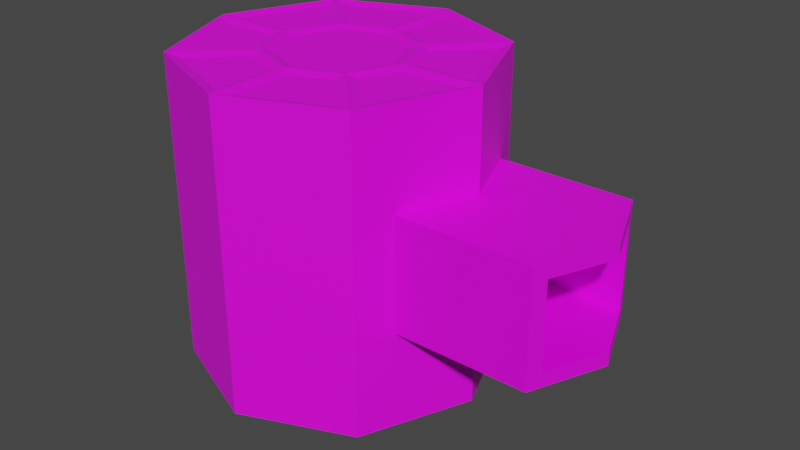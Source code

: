 # Source: krot.blend  (saved by Blender 3.4.6; exported with 4.5.12 LTS)
import bpy
from mathutils import Matrix  # noqa: F401  (used for matrix-valued properties, if any)

bpy.ops.wm.read_factory_settings(use_empty=True)
scene = bpy.context.scene
scene.name = 'Scene'

# ---- collections
col_collection = bpy.data.collections.new('Collection'); scene.collection.children.link(col_collection)

# ---- images (referenced by path relative to the original .blend; pixels are not part of the script)
import os
ASSET_DIR = os.environ.get("B2B_ASSET_DIR", "")  # directory of the original .blend (textures are referenced by path, not embedded)
HERE = os.path.dirname(os.path.abspath(__file__))  # packed textures are extracted next to this script under _unpacked/

def load_image(name, relpath, width, height, colorspace="sRGB"):
    """Load a texture the original file referenced (path relative to the .blend, or extracted next to this script)."""
    p = next((c for c in (os.path.join(HERE, relpath), os.path.join(ASSET_DIR, relpath)) if relpath and os.path.exists(c)), "")
    if p:
        img = bpy.data.images.load(p, check_existing=True)
        img.name = name
    else:  # same state as the original file: an image datablock whose file is absent (Cycles renders it pink)
        img = bpy.data.images.new(name, width, height)
        img.source = "FILE"
        img.filepath = "//" + (relpath or name)
    img.colorspace_settings.name = colorspace
    return img
img_super_texture_01_a_png = load_image('Super_Texture_01_A.png', 'Super_Texture_01_A.png', 1024, 1024, 'sRGB')

# ---- materials (node trees are filled in below, after node groups)
mat_material = bpy.data.materials.new('Material')
mat_material.alpha_threshold = 0.0
mat_material.use_transparent_shadow = False
mat_material.roughness = 0.5
mat_material.line_color = (0.0, 0.0, 0.0, 1.0)

# ---- material node trees
mat_material.use_nodes = True; mat_material.node_tree.nodes.clear()
_N = mat_material.node_tree.nodes; _L = mat_material.node_tree.links
n0 = _N.new('ShaderNodeOutputMaterial'); n0.name = 'Material Output'; n0.location = (300, 300)
n1 = _N.new('ShaderNodeBsdfPrincipled'); n1.name = 'Principled BSDF'; n1.location = (10, 300)
n1.distribution = 'GGX'
n1.subsurface_method = 'RANDOM_WALK_SKIN'
n1.inputs[3].default_value = 1.45
n1.inputs[27].default_value = (0.0, 0.0, 0.0, 1.0)
n1.inputs[28].default_value = 1.0
n2 = _N.new('ShaderNodeTexImage'); n2.name = 'Image Texture'; n2.location = (-380, 75)
n2.image = img_super_texture_01_a_png
_L.new(n1.outputs[0], n0.inputs[0])
_L.new(n2.outputs[0], n1.inputs[0])
n0.is_active_output = True

# ---- world
world_world = bpy.data.worlds.new('World'); scene.world = world_world
world_world.use_nodes = True; world_world.node_tree.nodes.clear()
_N = world_world.node_tree.nodes; _L = world_world.node_tree.links
n0 = _N.new('ShaderNodeOutputWorld'); n0.name = 'World Output'; n0.location = (300, 300)
n1 = _N.new('ShaderNodeBackground'); n1.name = 'Background'; n1.location = (10, 300)
n1.inputs[0].default_value = (0.05088, 0.05088, 0.05088, 1.0)
_L.new(n1.outputs[0], n0.inputs[0])
n0.is_active_output = True
world_world.color = (0.05088, 0.05088, 0.05088)
world_world.use_sun_shadow = False
world_world.sun_shadow_jitter_overblur = 0.0

# ---- meshes
me_cylinder = bpy.data.meshes.new('Cylinder')
me_cylinder.from_pydata([(0.0, 1.0, -1.0), (0.0, 0.4606, 1.0), (0.7071, 0.7071, -1.0), (0.3257, 0.3257, 1.0), (1.0, 0.0, -1.0), (0.4606, 0.0, 1.0), (0.7071, -0.7071, -1.0), (0.3257, -0.3257, 1.0), (0.0, -1.0, -1.0), (0.0, -0.4606, 1.0), (-0.7071, -0.7071, -1.0), (-0.3257, -0.3257, 1.0), (-1.0, 0.0, -1.0), (-0.4606, 0.0, 1.0), (-0.7071, 0.7071, -1.0), (-0.3257, 0.3257, 1.0), (0.8305, 0.4092, 0.484), (0.0, 1.0, 1.0), (1.0, -1.841e-09, 0.484), (0.8305, -0.4092, 0.484), (0.0, -1.0, 1.0), (-0.7071, -0.7071, 1.0), (-1.0, 0.0, 1.0), (-0.7071, 0.7071, 1.0), (0.274, 0.274, 0.9816), (0.0, 0.3875, 0.9816), (-0.274, 0.274, 0.9816), (-0.3875, 0.0, 0.9816), (-0.274, -0.274, 0.9816), (0.0, -0.3875, 0.9816), (0.274, -0.274, 0.9816), (0.3875, 0.0, 0.9816), (0.06752, 0.5057, 0.9816), (0.3099, 0.4053, 0.9816), (0.5879, 0.6834, 0.9816), (0.06752, 0.8989, 0.9816), (0.4053, 0.3099, 0.9816), (0.5057, 0.06752, 0.9816), (0.8989, 0.06752, 0.9816), (0.6834, 0.5879, 0.9816), (0.5057, -0.06752, 0.9816), (0.4053, -0.3099, 0.9816), (0.6834, -0.5879, 0.9816), (0.8989, -0.06752, 0.9816), (0.3099, -0.4053, 0.9816), (0.06752, -0.5057, 0.9816), (0.06752, -0.8989, 0.9816), (0.5879, -0.6834, 0.9816), (-0.06752, -0.5057, 0.9816), (-0.3099, -0.4053, 0.9816), (-0.5879, -0.6834, 0.9816), (-0.06752, -0.8989, 0.9816), (-0.4053, -0.3099, 0.9816), (-0.5057, -0.06752, 0.9816), (-0.8989, -0.06752, 0.9816), (-0.6834, -0.5879, 0.9816), (-0.5057, 0.06752, 0.9816), (-0.4053, 0.3099, 0.9816), (-0.6834, 0.5879, 0.9816), (-0.8989, 0.06752, 0.9816), (-0.3099, 0.4053, 0.9816), (-0.06752, 0.5057, 0.9816), (-0.06752, 0.8989, 0.9816), (-0.5879, 0.6834, 0.9816), (0.7718, 0.5508, 0.8837), (1.0, 0.0, -0.3677), (0.7999, 0.4831, -0.3677), (1.0, -1.221e-09, 0.8837), (0.7999, -0.4831, -0.3677), (0.7718, -0.5508, 0.8837), (1.709, 0.3975, -0.2751), (1.874, -6.864e-10, -0.2751), (1.874, 0.0, 0.3677), (1.709, -0.3975, -0.2751), (1.709, 0.3975, 0.2751), (1.709, -0.3975, 0.2751), (1.674, 0.4831, -0.3677), (1.874, 0.0, -0.3677), (1.674, -0.4831, -0.3677), (1.674, 0.4831, 0.3677), (1.874, 3.124e-09, 0.2751), (1.674, -0.4831, 0.3677), (1.396, -1.23e-08, 0.2751), (1.396, -1.611e-08, -0.2751), (1.231, 0.3975, -0.2751), (1.231, -0.3975, -0.2751), (1.231, 0.3975, 0.2751), (1.231, -0.3975, 0.2751), (1.0, 0.0, 1.0), (0.7071, 0.7071, 1.0), (0.7071, -0.7071, 1.0), (1.0, 0.0, 0.3677), (0.7999, 0.4831, 0.3677), (0.7999, -0.4831, 0.3677)], [], [(0, 17, 89, 2), (91, 93, 81, 72), (68, 65, 77, 78), (6, 90, 20, 8), (8, 20, 21, 10), (10, 21, 22, 12), (24, 25, 26, 27, 28, 29, 30, 31), (12, 22, 23, 14), (14, 23, 17, 0), (32, 33, 34, 35), (36, 37, 38, 39), (40, 41, 42, 43), (44, 45, 46, 47), (48, 49, 50, 51), (52, 53, 54, 55), (56, 57, 58, 59), (60, 61, 62, 63), (3, 1, 25, 24), (1, 15, 26, 25), (15, 13, 27, 26), (13, 11, 28, 27), (11, 9, 29, 28), (9, 7, 30, 29), (7, 5, 31, 30), (5, 3, 24, 31), (1, 3, 33, 32), (3, 89, 34, 33), (89, 17, 35, 34), (17, 1, 32, 35), (3, 5, 37, 36), (5, 88, 38, 37), (88, 89, 39, 38), (89, 3, 36, 39), (5, 7, 41, 40), (7, 90, 42, 41), (90, 88, 43, 42), (88, 5, 40, 43), (7, 9, 45, 44), (9, 20, 46, 45), (20, 90, 47, 46), (90, 7, 44, 47), (9, 11, 49, 48), (11, 21, 50, 49), (21, 20, 51, 50), (20, 9, 48, 51), (11, 13, 53, 52), (13, 22, 54, 53), (22, 21, 55, 54), (21, 11, 52, 55), (13, 15, 57, 56), (15, 23, 58, 57), (23, 22, 59, 58), (22, 13, 56, 59), (15, 1, 61, 60), (1, 17, 62, 61), (17, 23, 63, 62), (23, 15, 60, 63), (92, 66, 2, 89), (66, 65, 4, 2), (18, 16, 64, 67), (65, 68, 6, 4), (19, 18, 67, 69), (68, 93, 90, 6), (70, 74, 86, 84), (80, 75, 87, 82), (92, 91, 72, 79), (66, 92, 79, 76), (93, 68, 78, 81), (65, 66, 76, 77), (70, 71, 77, 76), (71, 73, 78, 77), (74, 70, 76, 79), (80, 74, 79, 72), (75, 80, 72, 81), (73, 75, 81, 78), (84, 86, 82, 83), (83, 82, 87, 85), (71, 70, 84, 83), (75, 73, 85, 87), (74, 80, 82, 86), (73, 71, 83, 85), (67, 64, 89, 88), (69, 67, 88, 90), (16, 18, 91, 92), (18, 19, 93, 91), (64, 16, 92, 89), (19, 69, 90, 93)])
_uv = me_cylinder.uv_layers.new(name='UVMap')
_uv.uv.foreach_set('vector', [0.9867, 0.3464, 0.8729, 0.3458, 0.8731, 0.3118, 0.987, 0.3123, 0.8872, 0.2778, 0.8739, 0.2253, 0.8873, 0.2545, 0.8872, 0.2778, 0.9366, 0.2489, 0.9526, 0.2982, 0.9734, 0.2782, 0.9785, 0.2125, 0.9875, 0.2442, 0.8736, 0.2437, 0.8739, 0.2097, 0.9878, 0.2102, 0.9878, 0.2102, 0.8739, 0.2097, 0.8741, 0.1756, 0.988, 0.1762, 0.988, 0.1762, 0.8741, 0.1756, 0.8744, 0.1416, 0.9883, 0.1421, 0.3086, 0.02898, 0.3096, 0.02858, 0.3105, 0.02898, 0.3109, 0.02994, 0.3105, 0.0309, 0.3096, 0.03129, 0.3086, 0.0309, 0.3082, 0.02994, 0.9883, 0.1421, 0.8744, 0.1416, 0.8746, 0.1076, 0.9885, 0.1081, 0.9885, 0.1081, 0.8746, 0.1076, 0.8749, 0.07352, 0.9888, 0.07407, 0.3093, 0.02817, 0.3085, 0.02852, 0.3075, 0.02755, 0.3093, 0.0268, 0.3081, 0.02886, 0.3078, 0.0297, 0.3064, 0.0297, 0.3072, 0.02788, 0.3078, 0.03017, 0.3081, 0.03102, 0.3072, 0.03199, 0.3064, 0.03017, 0.3085, 0.03135, 0.3093, 0.03171, 0.3093, 0.03308, 0.3075, 0.03233, 0.3098, 0.03171, 0.3106, 0.03135, 0.3116, 0.03233, 0.3098, 0.03308, 0.311, 0.03102, 0.3113, 0.03017, 0.3127, 0.03017, 0.3119, 0.03199, 0.3113, 0.0297, 0.311, 0.02886, 0.3119, 0.02788, 0.3127, 0.0297, 0.3106, 0.02852, 0.3098, 0.02817, 0.3098, 0.0268, 0.3116, 0.02755, 0.7956, 0.6008, 0.7673, 0.6126, 0.7673, 0.6062, 0.7911, 0.5963, 0.7673, 0.6126, 0.7389, 0.6008, 0.7434, 0.5963, 0.7673, 0.6062, 0.7389, 0.6008, 0.7272, 0.5725, 0.7336, 0.5725, 0.7434, 0.5963, 0.7272, 0.5725, 0.7389, 0.5442, 0.7434, 0.5487, 0.7336, 0.5725, 0.7389, 0.5442, 0.7673, 0.5324, 0.7673, 0.5388, 0.7434, 0.5487, 0.7673, 0.5324, 0.7956, 0.5442, 0.7911, 0.5487, 0.7673, 0.5388, 0.7956, 0.5442, 0.8074, 0.5725, 0.801, 0.5725, 0.7911, 0.5487, 0.8074, 0.5725, 0.7956, 0.6008, 0.7911, 0.5963, 0.801, 0.5725, 0.7673, 0.6126, 0.7956, 0.6008, 0.7942, 0.6078, 0.7731, 0.6165, 0.7956, 0.6008, 0.8288, 0.634, 0.8184, 0.632, 0.7942, 0.6078, 0.8288, 0.634, 0.7673, 0.6595, 0.7731, 0.6507, 0.8184, 0.632, 0.7673, 0.6595, 0.7673, 0.6126, 0.7731, 0.6165, 0.7731, 0.6507, 0.7956, 0.6008, 0.8074, 0.5725, 0.8113, 0.5784, 0.8025, 0.5995, 0.8074, 0.5725, 0.8543, 0.5725, 0.8455, 0.5784, 0.8113, 0.5784, 0.8543, 0.5725, 0.8288, 0.634, 0.8267, 0.6237, 0.8455, 0.5784, 0.8288, 0.634, 0.7956, 0.6008, 0.8025, 0.5995, 0.8267, 0.6237, 0.8074, 0.5725, 0.7956, 0.5442, 0.8025, 0.5455, 0.8113, 0.5666, 0.7956, 0.5442, 0.8288, 0.511, 0.8267, 0.5214, 0.8025, 0.5455, 0.8288, 0.511, 0.8543, 0.5725, 0.8455, 0.5666, 0.8267, 0.5214, 0.8543, 0.5725, 0.8074, 0.5725, 0.8113, 0.5666, 0.8455, 0.5666, 0.7956, 0.5442, 0.7673, 0.5324, 0.7731, 0.5285, 0.7942, 0.5372, 0.7673, 0.5324, 0.7673, 0.4855, 0.7731, 0.4943, 0.7731, 0.5285, 0.7673, 0.4855, 0.8288, 0.511, 0.8184, 0.513, 0.7731, 0.4943, 0.8288, 0.511, 0.7956, 0.5442, 0.7942, 0.5372, 0.8184, 0.513, 0.7673, 0.5324, 0.7389, 0.5442, 0.7403, 0.5372, 0.7614, 0.5285, 0.7389, 0.5442, 0.7058, 0.511, 0.7161, 0.513, 0.7403, 0.5372, 0.7058, 0.511, 0.7673, 0.4855, 0.7614, 0.4943, 0.7161, 0.513, 0.7673, 0.4855, 0.7673, 0.5324, 0.7614, 0.5285, 0.7614, 0.4943, 0.7389, 0.5442, 0.7272, 0.5725, 0.7233, 0.5666, 0.732, 0.5455, 0.7272, 0.5725, 0.6803, 0.5725, 0.6891, 0.5666, 0.7233, 0.5666, 0.6803, 0.5725, 0.7058, 0.511, 0.7078, 0.5214, 0.6891, 0.5666, 0.7058, 0.511, 0.7389, 0.5442, 0.732, 0.5455, 0.7078, 0.5214, 0.7272, 0.5725, 0.7389, 0.6008, 0.732, 0.5995, 0.7233, 0.5784, 0.7389, 0.6008, 0.7058, 0.634, 0.7078, 0.6237, 0.732, 0.5995, 0.7058, 0.634, 0.6803, 0.5725, 0.6891, 0.5784, 0.7078, 0.6237, 0.6803, 0.5725, 0.7272, 0.5725, 0.7233, 0.5784, 0.6891, 0.5784, 0.7389, 0.6008, 0.7673, 0.6126, 0.7614, 0.6165, 0.7403, 0.6078, 0.7673, 0.6126, 0.7673, 0.6595, 0.7614, 0.6507, 0.7614, 0.6165, 0.7673, 0.6595, 0.7058, 0.634, 0.7161, 0.632, 0.7614, 0.6507, 0.7058, 0.634, 0.7389, 0.6008, 0.7403, 0.6078, 0.7161, 0.632, 0.887, 0.3011, 0.9733, 0.3015, 0.987, 0.3123, 0.8731, 0.3118, 0.9733, 0.3015, 0.9734, 0.2782, 0.9872, 0.2783, 0.987, 0.3123, 0.2539, 0.02891, 0.2547, 0.02891, 0.2549, 0.02931, 0.2539, 0.02931, 0.9734, 0.2782, 0.9736, 0.255, 0.9875, 0.2442, 0.9872, 0.2783, 0.2532, 0.02891, 0.2539, 0.02891, 0.2539, 0.02931, 0.2529, 0.02931, 0.9736, 0.255, 0.8873, 0.2545, 0.8736, 0.2437, 0.9875, 0.2442, 0.9624, 0.2973, 0.8979, 0.297, 0.8979, 0.297, 0.9624, 0.2973, 0.898, 0.2779, 0.8982, 0.2587, 0.8982, 0.2587, 0.898, 0.2779, 0.9044, 0.2844, 0.8872, 0.2778, 0.8872, 0.2778, 0.8684, 0.3527, 0.9733, 0.3015, 0.9044, 0.2844, 0.8684, 0.3527, 0.9886, 0.3408, 0.8739, 0.2253, 0.9736, 0.255, 0.9785, 0.2125, 0.8873, 0.2545, 0.9425, 0.2626, 0.9435, 0.3039, 0.9886, 0.3408, 0.9734, 0.2782, 0.9624, 0.2973, 0.9626, 0.2782, 0.9734, 0.2782, 0.9733, 0.3015, 0.9626, 0.2782, 0.9627, 0.259, 0.9736, 0.255, 0.9734, 0.2782, 0.8979, 0.297, 0.9624, 0.2973, 0.9733, 0.3015, 0.887, 0.3011, 0.898, 0.2779, 0.8979, 0.297, 0.887, 0.3011, 0.8872, 0.2778, 0.8982, 0.2587, 0.898, 0.2779, 0.8872, 0.2778, 0.8873, 0.2545, 0.9627, 0.259, 0.8982, 0.2587, 0.8873, 0.2545, 0.9736, 0.255, 0.9624, 0.2973, 0.8979, 0.297, 0.898, 0.2779, 0.9626, 0.2782, 0.9626, 0.2782, 0.898, 0.2779, 0.8982, 0.2587, 0.9627, 0.259, 0.9626, 0.2782, 0.9624, 0.2973, 0.9624, 0.2973, 0.9626, 0.2782, 0.8982, 0.2587, 0.9627, 0.259, 0.9627, 0.259, 0.8982, 0.2587, 0.8979, 0.297, 0.898, 0.2779, 0.898, 0.2779, 0.8979, 0.297, 0.9627, 0.259, 0.9626, 0.2782, 0.9626, 0.2782, 0.9627, 0.259, 0.2559, 0.1365, 0.2569, 0.1365, 0.2572, 0.1366, 0.2559, 0.1366, 0.2548, 0.1365, 0.2559, 0.1365, 0.2559, 0.1366, 0.2546, 0.1366, 0.2566, 0.1361, 0.2559, 0.1361, 0.2559, 0.136, 0.2568, 0.136, 0.2559, 0.1361, 0.2551, 0.1361, 0.255, 0.136, 0.2559, 0.136, 0.2569, 0.1365, 0.2566, 0.1361, 0.2568, 0.136, 0.2572, 0.1366, 0.2551, 0.1361, 0.2548, 0.1365, 0.2546, 0.1366, 0.255, 0.136])
me_cylinder.materials.append(mat_material)
me_cylinder.update()

# ---- objects
ob_cylinder = bpy.data.objects.new('Cylinder', me_cylinder)

# ---- transforms, parenting, visibility, modifiers, constraints
ob_cylinder.location = (0.0, 0.0, 0.0)

# ---- collection membership
col_collection.objects.link(ob_cylinder)

# ---- scene / render settings (as saved in the file)
scene.frame_start = 1; scene.frame_end = 250; scene.frame_set(1)
scene.render.engine = 'BLENDER_EEVEE_NEXT'
scene.cycles.sampling_pattern = 'TABULATED_SOBOL'
scene.cycles.use_light_tree = False
scene.view_settings.view_transform = 'Filmic'
bpy.context.view_layer.update()

# ---- added for rendering (the .blend has no active camera and no usable light): camera, sun
cam_auto = bpy.data.cameras.new('AutoCamera')
cam_auto.lens = 50.0
cam_auto.sensor_width = 36.0
cam_auto.clip_end = 1000.0
ob_auto_camera = bpy.data.objects.new('AutoCamera', cam_auto)
scene.collection.objects.link(ob_auto_camera)
ob_auto_camera.location = (4.16794, -4.47707, 2.98471)
ob_auto_camera.rotation_euler = (1.09748, -7.21219e-08, 0.694738)
scene.camera = ob_auto_camera
light_auto_sun = bpy.data.lights.new('AutoSun', 'SUN')
light_auto_sun.energy = 3.0
light_auto_sun.angle = 0.0523599
ob_auto_sun = bpy.data.objects.new('AutoSun', light_auto_sun)
scene.collection.objects.link(ob_auto_sun)
ob_auto_sun.rotation_euler = (0.872665, 0.174533, 0.523599)
bpy.context.view_layer.update()
